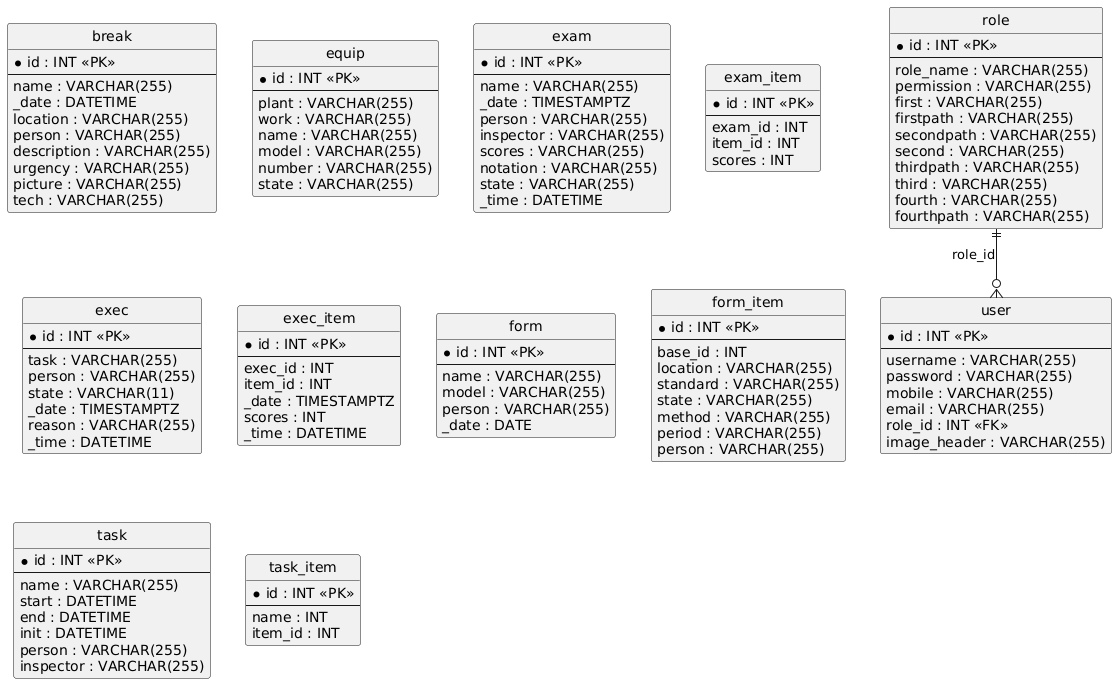

The diagram above was rendered by PlantUML. Its source (embedded in the PNG):
@startuml
hide circle
skinparam linetype ortho

entity "break" as break {
  * id : INT <<PK>>
  --
  name : VARCHAR(255)
  _date : DATETIME
  location : VARCHAR(255)
  person : VARCHAR(255)
  description : VARCHAR(255)
  urgency : VARCHAR(255)
  picture : VARCHAR(255)
  tech : VARCHAR(255)
}

entity "equip" as equip {
  * id : INT <<PK>>
  --
  plant : VARCHAR(255)
  work : VARCHAR(255)
  name : VARCHAR(255)
  model : VARCHAR(255)
  number : VARCHAR(255)
  state : VARCHAR(255)
}

entity "exam" as exam {
  * id : INT <<PK>>
  --
  name : VARCHAR(255)
  _date : TIMESTAMPTZ
  person : VARCHAR(255)
  inspector : VARCHAR(255)
  scores : VARCHAR(255)
  notation : VARCHAR(255)
  state : VARCHAR(255)
  _time : DATETIME
}

entity "exam_item" as exam_item {
  * id : INT <<PK>>
  --
  exam_id : INT
  item_id : INT
  scores : INT
}

entity "exec" as exec {
  * id : INT <<PK>>
  --
  task : VARCHAR(255)
  person : VARCHAR(255)
  state : VARCHAR(11)
  _date : TIMESTAMPTZ
  reason : VARCHAR(255)
  _time : DATETIME
}

entity "exec_item" as exec_item {
  * id : INT <<PK>>
  --
  exec_id : INT
  item_id : INT
  _date : TIMESTAMPTZ
  scores : INT
  _time : DATETIME
}

entity "form" as form {
  * id : INT <<PK>>
  --
  name : VARCHAR(255)
  model : VARCHAR(255)
  person : VARCHAR(255)
  _date : DATE
}

entity "form_item" as form_item {
  * id : INT <<PK>>
  --
  base_id : INT
  location : VARCHAR(255)
  standard : VARCHAR(255)
  state : VARCHAR(255)
  method : VARCHAR(255)
  period : VARCHAR(255)
  person : VARCHAR(255)
}

entity "role" as role {
  * id : INT <<PK>>
  --
  role_name : VARCHAR(255)
  permission : VARCHAR(255)
  first : VARCHAR(255)
  firstpath : VARCHAR(255)
  secondpath : VARCHAR(255)
  second : VARCHAR(255)
  thirdpath : VARCHAR(255)
  third : VARCHAR(255)
  fourth : VARCHAR(255)
  fourthpath : VARCHAR(255)
}

entity "task" as task {
  * id : INT <<PK>>
  --
  name : VARCHAR(255)
  start : DATETIME
  end : DATETIME
  init : DATETIME
  person : VARCHAR(255)
  inspector : VARCHAR(255)
}

entity "task_item" as task_item {
  * id : INT <<PK>>
  --
  name : INT
  item_id : INT
}

entity "user" as user {
  * id : INT <<PK>>
  --
  username : VARCHAR(255)
  password : VARCHAR(255)
  mobile : VARCHAR(255)
  email : VARCHAR(255)
  role_id : INT <<FK>>
  image_header : VARCHAR(255)
}

role ||--o{ user : "role_id"
@enduml